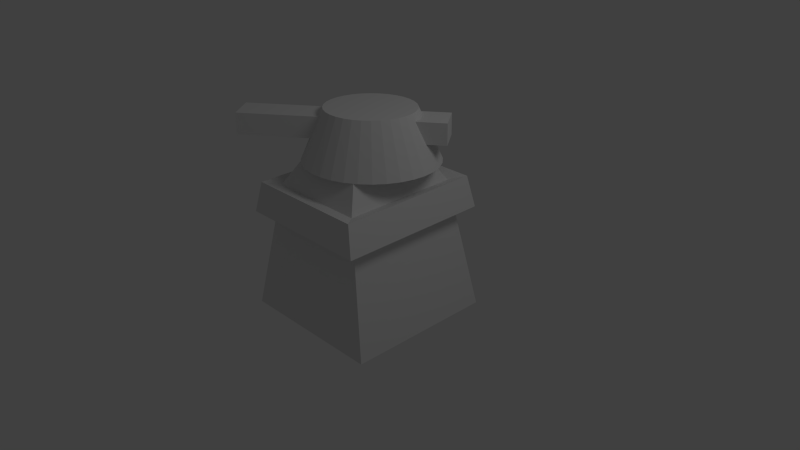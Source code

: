 # Source: tower.blend  (saved by Blender 2.63.0; exported with 4.5.12 LTS)
import bpy
from mathutils import Matrix  # noqa: F401  (used for matrix-valued properties, if any)

bpy.ops.wm.read_factory_settings(use_empty=True)
scene = bpy.context.scene
scene.name = 'Scene'

# ---- collections
col_collection_1 = bpy.data.collections.new('Collection 1'); scene.collection.children.link(col_collection_1)

# ---- materials (node trees are filled in below, after node groups)
mat_material = bpy.data.materials.new('Material')
mat_material.alpha_threshold = 0.0
mat_material.use_transparent_shadow = False
mat_material.roughness = 0.5
mat_material.line_color = (0.0, 0.0, 0.0, 1.0)

# ---- material node trees

# ---- world
world_world = bpy.data.worlds.new('World'); scene.world = world_world
world_world.color = (0.05088, 0.05088, 0.05088)
world_world.use_sun_shadow = False
world_world.sun_shadow_jitter_overblur = 0.0
world_world.cycles.sampling_method = 'MANUAL'
world_world.cycles.sample_map_resolution = 256

# ---- cameras
cam_camera = bpy.data.cameras.new('Camera')
cam_camera.clip_end = 100.0
cam_camera.lens = 35.0
cam_camera.sensor_width = 32.0
cam_camera.sensor_height = 18.0
cam_camera.ortho_scale = 7.314
cam_camera.dof.focus_distance = 0.0
cam_camera.dof.aperture_fstop = 128.0

# ---- lights
light_lamp = bpy.data.lights.new('Lamp', 'POINT')
light_lamp.transmission_factor = 0.0
light_lamp.cutoff_distance = 30.0
light_lamp.energy = 100.0
light_lamp.shadow_buffer_clip_start = 1.001
light_lamp.shadow_soft_size = 1.0
light_lamp.shadow_maximum_resolution = 0.006
light_lamp.use_absolute_resolution = True
light_lamp.cycles.use_multiple_importance_sampling = False

# ---- meshes
me_cube_001 = bpy.data.meshes.new('Cube.001')
me_cube_001.from_pydata([(-0.9736, -1.231, -0.3404), (-0.9736, 0.7687, -0.3404), (1.026, 0.7687, -0.3404), (1.026, -1.231, -0.3404), (-0.9736, -1.231, 1.66), (-0.9736, 0.7687, 1.66), (1.026, 0.7687, 1.66), (1.026, -1.231, 1.66), (-0.003294, 0.7061, -2.492), (-0.003294, 0.4775, 2.327), (0.7944, 0.6931, -2.492), (0.5078, 0.4689, 2.327), (1.561, 0.6546, -2.492), (0.9993, 0.4434, 2.327), (2.268, 0.592, -2.492), (1.452, 0.4019, 2.327), (2.888, 0.5078, -2.492), (1.849, 0.3461, 2.327), (3.396, 0.4052, -2.492), (2.175, 0.2782, 2.327), (3.774, 0.2881, -2.492), (2.417, 0.2006, 2.327), (4.007, 0.161, -2.492), (2.566, 0.1164, 2.327), (4.085, 0.02891, -2.492), (2.616, 0.02891, 2.327), (4.007, -0.1032, -2.492), (2.566, -0.05861, 2.327), (3.774, -0.2302, -2.492), (2.417, -0.1428, 2.327), (3.396, -0.3473, -2.492), (2.175, -0.2203, 2.327), (2.888, -0.4499, -2.492), (1.849, -0.2883, 2.327), (2.268, -0.5342, -2.492), (1.452, -0.3441, 2.327), (1.561, -0.5967, -2.492), (0.9993, -0.3856, 2.327), (0.7944, -0.6353, -2.492), (0.5078, -0.4111, 2.327), (-0.003295, -0.6483, -2.492), (-0.003295, -0.4197, 2.327), (-0.8009, -0.6353, -2.492), (-0.5144, -0.4111, 2.327), (-1.568, -0.5967, -2.492), (-1.006, -0.3856, 2.327), (-2.275, -0.5342, -2.492), (-1.459, -0.3441, 2.327), (-2.894, -0.4499, -2.492), (-1.856, -0.2883, 2.327), (-3.403, -0.3473, -2.492), (-2.182, -0.2203, 2.327), (-3.781, -0.2302, -2.492), (-2.424, -0.1428, 2.327), (-4.013, -0.1032, -2.492), (-2.573, -0.05861, 2.327), (-4.092, 0.02891, -2.492), (-2.623, 0.02891, 2.327), (-4.013, 0.161, -2.492), (-2.573, 0.1164, 2.327), (-3.781, 0.2881, -2.492), (-2.424, 0.2006, 2.327), (-3.403, 0.4052, -2.492), (-2.182, 0.2782, 2.327), (-2.894, 0.5078, -2.492), (-1.856, 0.3461, 2.327), (-2.275, 0.592, -2.492), (-1.459, 0.4019, 2.327), (-1.568, 0.6546, -2.492), (-1.006, 0.4434, 2.327), (-0.8009, 0.6931, -2.492), (-0.5144, 0.4689, 2.327)], [], [(4, 5, 1, 0), (5, 6, 2, 1), (6, 7, 3, 2), (7, 4, 0, 3), (0, 1, 2, 3), (7, 6, 5, 4), (8, 9, 11, 10), (10, 11, 13, 12), (12, 13, 15, 14), (14, 15, 17, 16), (16, 17, 19, 18), (18, 19, 21, 20), (20, 21, 23, 22), (22, 23, 25, 24), (24, 25, 27, 26), (26, 27, 29, 28), (28, 29, 31, 30), (30, 31, 33, 32), (32, 33, 35, 34), (34, 35, 37, 36), (36, 37, 39, 38), (38, 39, 41, 40), (40, 41, 43, 42), (42, 43, 45, 44), (44, 45, 47, 46), (46, 47, 49, 48), (48, 49, 51, 50), (50, 51, 53, 52), (52, 53, 55, 54), (54, 55, 57, 56), (56, 57, 59, 58), (58, 59, 61, 60), (60, 61, 63, 62), (62, 63, 65, 64), (64, 65, 67, 66), (66, 67, 69, 68), (11, 9, 71, 69, 67, 65, 63, 61, 59, 57, 55, 53, 51, 49, 47, 45, 43, 41, 39, 37, 35, 33, 31, 29, 27, 25, 23, 21, 19, 17, 15, 13), (70, 71, 9, 8), (68, 69, 71, 70), (8, 10, 12, 14, 16, 18, 20, 22, 24, 26, 28, 30, 32, 34, 36, 38, 40, 42, 44, 46, 48, 50, 52, 54, 56, 58, 60, 62, 64, 66, 68, 70)])
me_cube_001.use_remesh_preserve_volume = False
me_cube_001.use_remesh_preserve_attributes = False
me_cube_001.use_mirror_vertex_groups = False
me_cube_001.update()
me_cube = bpy.data.meshes.new('Cube')
me_cube.from_pydata([(1.0, 1.0, -1.0), (1.0, -1.0, -1.0), (-1.0, -1.0, -1.0), (-1.0, 1.0, -1.0), (0.6608, 0.779, 0.7174), (0.6608, -0.779, 0.7174), (-0.6608, -0.779, 0.7174), (-0.6608, 0.779, 0.7174), (0.3641, 0.4559, 1.256), (0.3641, -0.4559, 1.256), (-0.3641, -0.4559, 1.256), (-0.3641, 0.4559, 1.256), (0.7346, 0.8271, 0.3437), (0.7346, -0.8271, 0.3437), (-0.7346, -0.8271, 0.3437), (-0.7346, 0.8271, 0.3437), (-0.8184, 0.9617, 0.7618), (-0.8184, -0.9617, 0.7618), (0.8184, -0.9617, 0.7618), (0.8184, 0.9617, 0.7618), (-0.9099, 1.021, 0.3558), (-0.9099, -1.021, 0.3558), (0.9099, -1.021, 0.3558), (0.9099, 1.021, 0.3558)], [], [(0, 1, 2, 3), (9, 10, 6, 5), (22, 21, 14, 13), (4, 5, 18, 19), (19, 16, 7, 4), (12, 0, 3, 15), (8, 11, 10, 9), (10, 11, 7, 6), (8, 9, 5, 4), (4, 7, 11, 8), (0, 12, 13, 1), (1, 13, 14, 2), (2, 14, 15, 3), (21, 20, 15, 14), (23, 19, 18, 22), (5, 6, 17, 18), (21, 17, 16, 20), (23, 22, 13, 12), (6, 7, 16, 17), (12, 15, 20, 23), (22, 18, 17, 21), (19, 23, 20, 16)])
me_cube.materials.append(mat_material)
me_cube.use_remesh_preserve_volume = False
me_cube.use_remesh_preserve_attributes = False
me_cube.use_mirror_vertex_groups = False
me_cube.update()

# ---- objects
ob_cube_001 = bpy.data.objects.new('Cube.001', me_cube_001)
ob_cube = bpy.data.objects.new('Cube', me_cube)
ob_lamp = bpy.data.objects.new('Lamp', light_lamp)
ob_camera = bpy.data.objects.new('Camera', cam_camera)

# ---- transforms, parenting, visibility, modifiers, constraints
ob_cube_001.location = (0.0006301, -0.037, 1.677)
ob_cube_001.rotation_euler = (0.0, 0.0, -0.9364)
ob_cube_001.scale = (0.1913, 1.28, 0.1378)
ob_cube_001.lineart.crease_threshold = 0.0
ob_cube.location = (-0.03911, -0.07747, 0.3028)
ob_cube.lock_rotations_4d = False
ob_cube.empty_display_type = 'ARROWS'
ob_cube.lineart.crease_threshold = 0.0
ob_lamp.location = (4.076, 1.005, 5.904)
ob_lamp.rotation_euler = (0.6503, 0.05522, 1.866)
ob_lamp.lock_rotations_4d = False
ob_lamp.empty_display_type = 'ARROWS'
ob_lamp.color = (0.0, 0.0, 0.0, 0.0)
ob_lamp.lineart.crease_threshold = 0.0
ob_camera.location = (7.481, -6.508, 5.344)
ob_camera.rotation_euler = (1.109, 0.01082, 0.8149)
ob_camera.lock_rotations_4d = False
ob_camera.empty_display_type = 'ARROWS'
ob_camera.color = (0.0, 0.0, 0.0, 0.0)
ob_camera.display_type = 'WIRE'
ob_camera.lineart.crease_threshold = 0.0

# ---- collection membership
col_collection_1.objects.link(ob_cube_001)
col_collection_1.objects.link(ob_cube)
col_collection_1.objects.link(ob_lamp)
col_collection_1.objects.link(ob_camera)

# ---- scene / render settings (as saved in the file)
scene.camera = ob_camera
scene.frame_start = 0; scene.frame_end = 100; scene.frame_set(23)
scene.render.engine = 'BLENDER_EEVEE_NEXT'
scene.render.image_settings.color_mode = 'RGB'
scene.render.image_settings.compression = 90
scene.render.resolution_percentage = 50
scene.render.dither_intensity = 0.0
scene.render.bake_margin = 2
scene.render.bake_bias = 0.0
scene.cycles.use_denoising = False
scene.cycles.samples = 10
scene.cycles.sampling_pattern = 'TABULATED_SOBOL'
scene.cycles.light_sampling_threshold = 0.0
scene.cycles.use_adaptive_sampling = False
scene.cycles.use_light_tree = False
scene.cycles.blur_glossy = 0.0
scene.cycles.volume_bounces = 1
scene.cycles.pixel_filter_type = 'GAUSSIAN'
scene.cycles.sample_clamp_indirect = 0.0
scene.view_settings.view_transform = 'Standard'
bpy.context.view_layer.update()
